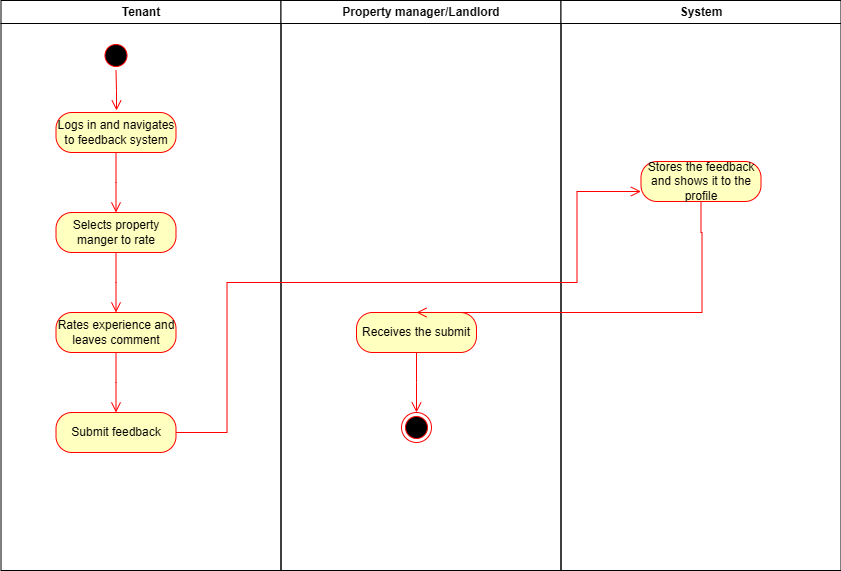

The diagram above was exported from draw.io. Its source (the exported page's mxGraphModel, read from the mxfile embedded in the PNG):
<mxGraphModel dx="512" dy="596" grid="1" gridSize="10" guides="1" tooltips="1" connect="1" arrows="1" fold="1" page="1" pageScale="1" pageWidth="1169" pageHeight="826" background="none" math="0" shadow="0">
  <root>
    <mxCell id="0" />
    <mxCell id="1" parent="0" />
    <mxCell id="2" value="Tenant" style="swimlane;whiteSpace=wrap;startSize=23;" parent="1" vertex="1">
      <mxGeometry x="164.5" y="128" width="280" height="570" as="geometry" />
    </mxCell>
    <mxCell id="5" value="" style="ellipse;shape=startState;fillColor=#000000;strokeColor=#ff0000;" parent="2" vertex="1">
      <mxGeometry x="100" y="40" width="30" height="30" as="geometry" />
    </mxCell>
    <mxCell id="6" value="" style="edgeStyle=elbowEdgeStyle;elbow=horizontal;verticalAlign=bottom;endArrow=open;endSize=8;strokeColor=#FF0000;endFill=1;rounded=0" parent="2" source="5" edge="1">
      <mxGeometry x="100" y="40" as="geometry">
        <mxPoint x="115.5" y="110" as="targetPoint" />
      </mxGeometry>
    </mxCell>
    <mxCell id="akuEqzCvJV3lwhe_O66M-41" value="Logs in and navigates to feedback system" style="rounded=1;whiteSpace=wrap;html=1;arcSize=40;fontColor=#000000;fillColor=#ffffc0;strokeColor=#ff0000;" vertex="1" parent="2">
      <mxGeometry x="55" y="112" width="120" height="40" as="geometry" />
    </mxCell>
    <mxCell id="akuEqzCvJV3lwhe_O66M-42" value="" style="edgeStyle=orthogonalEdgeStyle;html=1;verticalAlign=bottom;endArrow=open;endSize=8;strokeColor=#ff0000;rounded=0;" edge="1" source="akuEqzCvJV3lwhe_O66M-41" parent="2">
      <mxGeometry relative="1" as="geometry">
        <mxPoint x="115" y="212" as="targetPoint" />
      </mxGeometry>
    </mxCell>
    <mxCell id="akuEqzCvJV3lwhe_O66M-43" value="Selects property manger to rate" style="rounded=1;whiteSpace=wrap;html=1;arcSize=40;fontColor=#000000;fillColor=#ffffc0;strokeColor=#ff0000;" vertex="1" parent="2">
      <mxGeometry x="55" y="212" width="120" height="40" as="geometry" />
    </mxCell>
    <mxCell id="akuEqzCvJV3lwhe_O66M-44" value="" style="edgeStyle=orthogonalEdgeStyle;html=1;verticalAlign=bottom;endArrow=open;endSize=8;strokeColor=#ff0000;rounded=0;" edge="1" source="akuEqzCvJV3lwhe_O66M-43" parent="2">
      <mxGeometry relative="1" as="geometry">
        <mxPoint x="115" y="312" as="targetPoint" />
      </mxGeometry>
    </mxCell>
    <mxCell id="akuEqzCvJV3lwhe_O66M-45" value="Rates experience and leaves comment" style="rounded=1;whiteSpace=wrap;html=1;arcSize=40;fontColor=#000000;fillColor=#ffffc0;strokeColor=#ff0000;" vertex="1" parent="2">
      <mxGeometry x="55" y="312" width="120" height="40" as="geometry" />
    </mxCell>
    <mxCell id="akuEqzCvJV3lwhe_O66M-46" value="" style="edgeStyle=orthogonalEdgeStyle;html=1;verticalAlign=bottom;endArrow=open;endSize=8;strokeColor=#ff0000;rounded=0;" edge="1" source="akuEqzCvJV3lwhe_O66M-45" parent="2">
      <mxGeometry relative="1" as="geometry">
        <mxPoint x="115" y="412" as="targetPoint" />
      </mxGeometry>
    </mxCell>
    <mxCell id="akuEqzCvJV3lwhe_O66M-47" value="Submit feedback" style="rounded=1;whiteSpace=wrap;html=1;arcSize=40;fontColor=#000000;fillColor=#ffffc0;strokeColor=#ff0000;" vertex="1" parent="2">
      <mxGeometry x="55" y="412" width="120" height="40" as="geometry" />
    </mxCell>
    <mxCell id="3" value="Property manager/Landlord" style="swimlane;whiteSpace=wrap" parent="1" vertex="1">
      <mxGeometry x="444.5" y="128" width="280" height="570" as="geometry" />
    </mxCell>
    <mxCell id="akuEqzCvJV3lwhe_O66M-51" value="Receives the submit" style="rounded=1;whiteSpace=wrap;html=1;arcSize=40;fontColor=#000000;fillColor=#ffffc0;strokeColor=#ff0000;" vertex="1" parent="3">
      <mxGeometry x="75.5" y="312" width="120" height="40" as="geometry" />
    </mxCell>
    <mxCell id="akuEqzCvJV3lwhe_O66M-52" value="" style="edgeStyle=orthogonalEdgeStyle;html=1;verticalAlign=bottom;endArrow=open;endSize=8;strokeColor=#ff0000;rounded=0;" edge="1" source="akuEqzCvJV3lwhe_O66M-51" parent="3">
      <mxGeometry relative="1" as="geometry">
        <mxPoint x="135.5" y="412" as="targetPoint" />
      </mxGeometry>
    </mxCell>
    <mxCell id="akuEqzCvJV3lwhe_O66M-53" value="" style="ellipse;html=1;shape=endState;fillColor=#000000;strokeColor=#ff0000;" vertex="1" parent="3">
      <mxGeometry x="120.5" y="412" width="30" height="30" as="geometry" />
    </mxCell>
    <mxCell id="4" value="System" style="swimlane;whiteSpace=wrap" parent="1" vertex="1">
      <mxGeometry x="724.5" y="128" width="280" height="570" as="geometry" />
    </mxCell>
    <mxCell id="akuEqzCvJV3lwhe_O66M-49" value="Stores the feedback and shows it to the profile" style="rounded=1;whiteSpace=wrap;html=1;arcSize=40;fontColor=#000000;fillColor=#ffffc0;strokeColor=#ff0000;" vertex="1" parent="4">
      <mxGeometry x="80" y="161" width="120" height="40" as="geometry" />
    </mxCell>
    <mxCell id="akuEqzCvJV3lwhe_O66M-50" value="" style="edgeStyle=orthogonalEdgeStyle;html=1;verticalAlign=bottom;endArrow=open;endSize=8;strokeColor=#ff0000;rounded=0;entryX=0.5;entryY=0;entryDx=0;entryDy=0;" edge="1" source="akuEqzCvJV3lwhe_O66M-49" parent="1" target="akuEqzCvJV3lwhe_O66M-51">
      <mxGeometry relative="1" as="geometry">
        <mxPoint x="864.5" y="390" as="targetPoint" />
        <Array as="points">
          <mxPoint x="864.5" y="360" />
          <mxPoint x="865.5" y="360" />
          <mxPoint x="865.5" y="440" />
        </Array>
      </mxGeometry>
    </mxCell>
    <mxCell id="akuEqzCvJV3lwhe_O66M-48" value="" style="edgeStyle=orthogonalEdgeStyle;html=1;verticalAlign=bottom;endArrow=open;endSize=8;strokeColor=#ff0000;rounded=0;entryX=0;entryY=0.75;entryDx=0;entryDy=0;" edge="1" source="akuEqzCvJV3lwhe_O66M-47" parent="1" target="akuEqzCvJV3lwhe_O66M-49">
      <mxGeometry relative="1" as="geometry">
        <mxPoint x="740" y="330" as="targetPoint" />
        <Array as="points">
          <mxPoint x="390.5" y="560" />
          <mxPoint x="390.5" y="410" />
          <mxPoint x="740.5" y="410" />
          <mxPoint x="740.5" y="319" />
        </Array>
      </mxGeometry>
    </mxCell>
  </root>
</mxGraphModel>